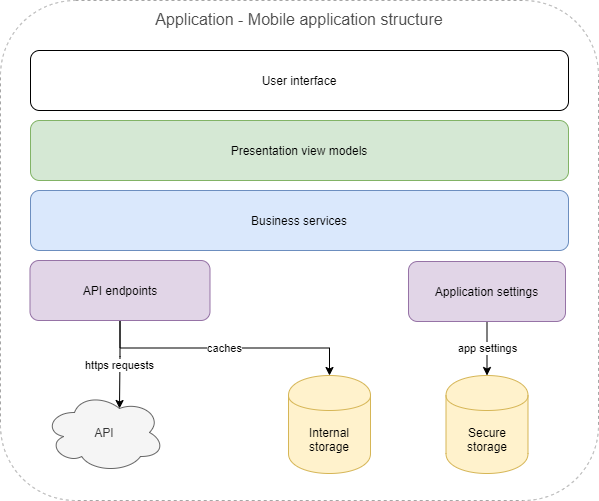

The diagram above was exported from draw.io. Its source (the exported page's mxGraphModel, read from the mxfile embedded in the PNG):
<mxGraphModel dx="2062" dy="1073" grid="1" gridSize="10" guides="1" tooltips="1" connect="1" arrows="1" fold="1" page="1" pageScale="1" pageWidth="850" pageHeight="1100" math="0" shadow="0">
  <root>
    <mxCell id="5_3vtczx-Nh2g0p2zj_m-0" />
    <mxCell id="5_3vtczx-Nh2g0p2zj_m-1" parent="5_3vtczx-Nh2g0p2zj_m-0" />
    <mxCell id="5_3vtczx-Nh2g0p2zj_m-2" value="Application - Mobile application structure" style="rounded=1;whiteSpace=wrap;html=1;fillColor=none;fontSize=16;fontColor=#4D4D4D;dashed=1;strokeColor=#A6A6A6;verticalAlign=top;movable=1;resizable=1;rotatable=1;deletable=1;editable=1;connectable=1;spacing=5;" parent="5_3vtczx-Nh2g0p2zj_m-1" vertex="1">
      <mxGeometry x="12" y="5" width="598" height="500" as="geometry" />
    </mxCell>
    <mxCell id="5_3vtczx-Nh2g0p2zj_m-3" value="User interface" style="rounded=1;whiteSpace=wrap;html=1;" parent="5_3vtczx-Nh2g0p2zj_m-1" vertex="1">
      <mxGeometry x="42" y="55" width="538" height="60" as="geometry" />
    </mxCell>
    <mxCell id="5_3vtczx-Nh2g0p2zj_m-4" value="Business services" style="rounded=1;whiteSpace=wrap;html=1;fillColor=#dae8fc;strokeColor=#6c8ebf;" parent="5_3vtczx-Nh2g0p2zj_m-1" vertex="1">
      <mxGeometry x="42" y="195" width="538" height="60" as="geometry" />
    </mxCell>
    <mxCell id="5_3vtczx-Nh2g0p2zj_m-5" value="https requests" style="edgeStyle=orthogonalEdgeStyle;rounded=0;orthogonalLoop=1;jettySize=auto;html=1;exitX=0.5;exitY=1;exitDx=0;exitDy=0;entryX=0.625;entryY=0.2;entryDx=0;entryDy=0;entryPerimeter=0;" parent="5_3vtczx-Nh2g0p2zj_m-1" source="5_3vtczx-Nh2g0p2zj_m-7" target="5_3vtczx-Nh2g0p2zj_m-13" edge="1">
      <mxGeometry x="0.0228" relative="1" as="geometry">
        <mxPoint as="offset" />
        <Array as="points">
          <mxPoint x="131" y="361" />
        </Array>
      </mxGeometry>
    </mxCell>
    <mxCell id="chVADVizeC6GpLuaTFaY-1" value="caches" style="edgeStyle=orthogonalEdgeStyle;rounded=0;orthogonalLoop=1;jettySize=auto;html=1;exitX=0.5;exitY=1;exitDx=0;exitDy=0;entryX=0.5;entryY=0;entryDx=0;entryDy=0;" parent="5_3vtczx-Nh2g0p2zj_m-1" source="5_3vtczx-Nh2g0p2zj_m-7" target="chVADVizeC6GpLuaTFaY-0" edge="1">
      <mxGeometry relative="1" as="geometry" />
    </mxCell>
    <mxCell id="5_3vtczx-Nh2g0p2zj_m-7" value="API endpoints" style="rounded=1;whiteSpace=wrap;html=1;fillColor=#e1d5e7;strokeColor=#9673a6;" parent="5_3vtczx-Nh2g0p2zj_m-1" vertex="1">
      <mxGeometry x="41.5" y="265" width="180" height="60" as="geometry" />
    </mxCell>
    <mxCell id="5_3vtczx-Nh2g0p2zj_m-8" value="app settings" style="edgeStyle=orthogonalEdgeStyle;rounded=0;orthogonalLoop=1;jettySize=auto;html=1;exitX=0.5;exitY=1;exitDx=0;exitDy=0;entryX=0.5;entryY=0;entryDx=0;entryDy=0;" parent="5_3vtczx-Nh2g0p2zj_m-1" source="5_3vtczx-Nh2g0p2zj_m-10" target="5_3vtczx-Nh2g0p2zj_m-18" edge="1">
      <mxGeometry relative="1" as="geometry">
        <mxPoint x="438.5" y="398" as="targetPoint" />
        <Array as="points" />
      </mxGeometry>
    </mxCell>
    <mxCell id="5_3vtczx-Nh2g0p2zj_m-10" value="Application settings&lt;br&gt;" style="rounded=1;whiteSpace=wrap;html=1;fillColor=#e1d5e7;strokeColor=#9673a6;" parent="5_3vtczx-Nh2g0p2zj_m-1" vertex="1">
      <mxGeometry x="420" y="266" width="157" height="60" as="geometry" />
    </mxCell>
    <mxCell id="5_3vtczx-Nh2g0p2zj_m-13" value="API" style="ellipse;shape=cloud;whiteSpace=wrap;html=1;fillColor=#f5f5f5;strokeColor=#666666;fontColor=#333333;" parent="5_3vtczx-Nh2g0p2zj_m-1" vertex="1">
      <mxGeometry x="56" y="397" width="120" height="80" as="geometry" />
    </mxCell>
    <mxCell id="5_3vtczx-Nh2g0p2zj_m-17" value="Presentation view models" style="rounded=1;whiteSpace=wrap;html=1;fillColor=#d5e8d4;strokeColor=#82b366;" parent="5_3vtczx-Nh2g0p2zj_m-1" vertex="1">
      <mxGeometry x="42" y="125" width="538" height="60" as="geometry" />
    </mxCell>
    <mxCell id="5_3vtczx-Nh2g0p2zj_m-18" value="Secure&lt;br&gt;storage&lt;br&gt;" style="shape=cylinder;whiteSpace=wrap;html=1;boundedLbl=1;backgroundOutline=1;fillColor=#fff2cc;strokeColor=#d6b656;" parent="5_3vtczx-Nh2g0p2zj_m-1" vertex="1">
      <mxGeometry x="457.5" y="380" width="82" height="98" as="geometry" />
    </mxCell>
    <mxCell id="chVADVizeC6GpLuaTFaY-0" value="Internal&lt;br&gt;storage&lt;br&gt;" style="shape=cylinder;whiteSpace=wrap;html=1;boundedLbl=1;backgroundOutline=1;fillColor=#fff2cc;strokeColor=#d6b656;" parent="5_3vtczx-Nh2g0p2zj_m-1" vertex="1">
      <mxGeometry x="300" y="380" width="82" height="98" as="geometry" />
    </mxCell>
  </root>
</mxGraphModel>